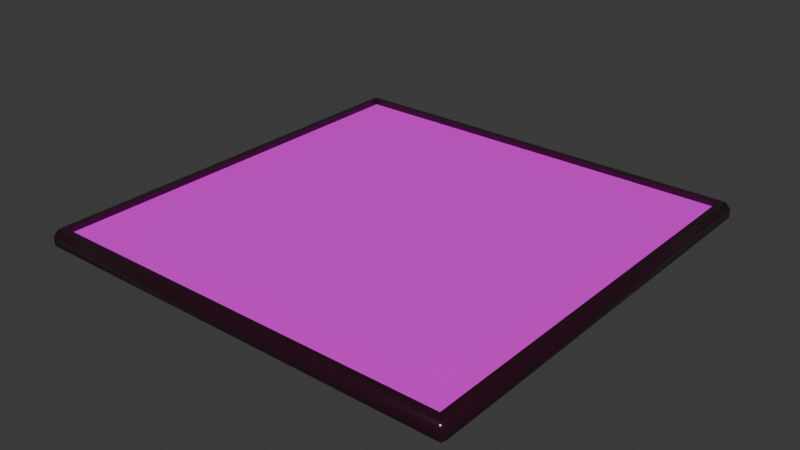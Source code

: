 # Source: WahahaBoard.blend  (saved by Blender 5.1.29; exported with 4.5.12 LTS)
import bpy
from mathutils import Matrix  # noqa: F401  (used for matrix-valued properties, if any)

bpy.ops.wm.read_factory_settings(use_empty=True)
scene = bpy.context.scene
scene.name = 'Scene'

# ---- collections
col_wahahaboard = bpy.data.collections.new('WahahaBoard'); scene.collection.children.link(col_wahahaboard)

# ---- images (referenced by path relative to the original .blend; pixels are not part of the script)
import os
ASSET_DIR = os.environ.get("B2B_ASSET_DIR", "")  # directory of the original .blend (textures are referenced by path, not embedded)
HERE = os.path.dirname(os.path.abspath(__file__))  # packed textures are extracted next to this script under _unpacked/

def load_image(name, relpath, width, height, colorspace="sRGB"):
    """Load a texture the original file referenced (path relative to the .blend, or extracted next to this script)."""
    p = next((c for c in (os.path.join(HERE, relpath), os.path.join(ASSET_DIR, relpath)) if relpath and os.path.exists(c)), "")
    if p:
        img = bpy.data.images.load(p, check_existing=True)
        img.name = name
    else:  # same state as the original file: an image datablock whose file is absent (Cycles renders it pink)
        img = bpy.data.images.new(name, width, height)
        img.source = "FILE"
        img.filepath = "//" + (relpath or name)
    img.colorspace_settings.name = colorspace
    return img
img_coloauu = load_image('ColoAuu', '', 1024, 1024, 'sRGB')

# ---- materials (node trees are filled in below, after node groups)
mat_wahahabaseing = bpy.data.materials.new('WahahaBaseing')
mat_wahahabaseing.alpha_threshold = 0.0
mat_wahahabaseing.use_backface_culling_lightprobe_volume = False
mat_wahahabaseing.diffuse_color = (0.02155, 0.006816, 0.00263, 1.0)
mat_wahahabaseing.roughness = 0.09817
mat_wahahabaseing.line_color = (0.0, 0.0, 0.0, 1.0)
mat_wahahainsertimage = bpy.data.materials.new('WahahaInsertImage')
mat_wahahainsertimage.diffuse_color = (0.01589, 0.1712, 0.8, 1.0)
mat_wahahainsertbottomimage = bpy.data.materials.new('WahahaInsertBottomImage')
mat_wahahainsertbottomimage.diffuse_color = (0.1147, 0.8, 0.06768, 1.0)
mat_wahahainsertbottomimage.roughness = 0.09863

# ---- node groups
ng_smooth_by_angle = bpy.data.node_groups.new('Smooth by Angle', 'GeometryNodeTree')
_s = ng_smooth_by_angle.interface.new_socket(name='Mesh', in_out='OUTPUT', socket_type='NodeSocketGeometry')
_s = ng_smooth_by_angle.interface.new_socket(name='Mesh', in_out='INPUT', socket_type='NodeSocketGeometry')
_s = ng_smooth_by_angle.interface.new_socket(name='Angle', in_out='INPUT', socket_type='NodeSocketFloat')
_s.subtype = 'ANGLE'
_s.default_value = 0.5236
_s.min_value = 0.0
_s.max_value = 3.142
_s.description = 'Maximum face angle for smooth edges'
_s = ng_smooth_by_angle.interface.new_socket(name='Ignore Sharpness', in_out='INPUT', socket_type='NodeSocketBool')
_s.force_non_field = True
ng_smooth_by_angle.is_modifier = True
_N = ng_smooth_by_angle.nodes; _L = ng_smooth_by_angle.links
n0 = _N.new('GeometryNodeSetShadeSmooth'); n0.name = 'Set Shade Smooth'; n0.location = (120, -80)
n0.domain = 'EDGE'
n1 = _N.new('GeometryNodeSetShadeSmooth'); n1.name = 'Set Shade Smooth.001'; n1.location = (300, -80)
n2 = _N.new('NodeGroupOutput'); n2.name = 'Group Output'; n2.location = (480, -80)
n3 = _N.new('GeometryNodeInputMeshEdgeAngle'); n3.name = 'Edge Angle'; n3.location = (-440, -240)
n4 = _N.new('NodeGroupInput'); n4.name = 'Group Input'; n4.location = (-80, -80)
n5 = _N.new('GeometryNodeInputEdgeSmooth'); n5.name = 'Is Edge Smooth'; n5.location = (-260, -120)
n6 = _N.new('GeometryNodeInputShadeSmooth'); n6.name = 'Is Shade Smooth'; n6.location = (-440, -397)
n7 = _N.new('FunctionNodeCompare'); n7.name = 'Compare'; n7.location = (-260, -260)
n7.operation = 'LESS_EQUAL'
n7.inputs[6].default_value = (0.0, 0.0, 0.0, 0.0)
n7.inputs[7].default_value = (0.0, 0.0, 0.0, 0.0)
n8 = _N.new('FunctionNodeBooleanMath'); n8.name = 'Boolean Math.001'; n8.location = (-80, -260)
n9 = _N.new('NodeGroupInput'); n9.name = 'Group Input.001'; n9.location = (-440, -329)
n10 = _N.new('NodeGroupInput'); n10.name = 'Group Input.002'; n10.location = (-259, -189)
n11 = _N.new('FunctionNodeBooleanMath'); n11.name = 'Boolean Math'; n11.location = (-80, -149)
n11.operation = 'OR'
n12 = _N.new('FunctionNodeBooleanMath'); n12.name = 'Boolean Math.002'; n12.location = (-260, -380)
n12.operation = 'OR'
n13 = _N.new('NodeGroupInput'); n13.name = 'Group Input.003'; n13.location = (-440, -460)
_L.new(n3.outputs[0], n7.inputs[0])
_L.new(n1.outputs[0], n2.inputs[0])
_L.new(n9.outputs[1], n7.inputs[1])
_L.new(n7.outputs[0], n8.inputs[0])
_L.new(n4.outputs[0], n0.inputs[0])
_L.new(n0.outputs[0], n1.inputs[0])
_L.new(n8.outputs[0], n0.inputs[2])
_L.new(n10.outputs[2], n11.inputs[1])
_L.new(n5.outputs[0], n11.inputs[0])
_L.new(n11.outputs[0], n0.inputs[1])
_L.new(n13.outputs[2], n12.inputs[1])
_L.new(n6.outputs[0], n12.inputs[0])
_L.new(n12.outputs[0], n8.inputs[1])
n2.is_active_output = True

# ---- material node trees
mat_wahahabaseing.use_nodes = True; mat_wahahabaseing.node_tree.nodes.clear()
_N = mat_wahahabaseing.node_tree.nodes; _L = mat_wahahabaseing.node_tree.links
n0 = _N.new('ShaderNodeOutputMaterial'); n0.name = 'Material Output'; n0.location = (200, 100)
n1 = _N.new('ShaderNodeBsdfPrincipled'); n1.name = 'Principled BSDF'; n1.location = (-200, 100)
n1.inputs[0].default_value = (0.02475, 0.005123, 0.01316, 1.0)
n1.inputs[2].default_value = 0.1382
_L.new(n1.outputs[0], n0.inputs[0])
n0.is_active_output = True
mat_wahahainsertimage.use_nodes = True; mat_wahahainsertimage.node_tree.nodes.clear()
_N = mat_wahahainsertimage.node_tree.nodes; _L = mat_wahahainsertimage.node_tree.links
n0 = _N.new('ShaderNodeBsdfPrincipled'); n0.name = 'Principled BSDF'; n0.location = (-200, 100)
n1 = _N.new('ShaderNodeOutputMaterial'); n1.name = 'Material Output'; n1.location = (200, 100)
n2 = _N.new('ShaderNodeTexImage'); n2.name = 'Image Texture'; n2.location = (-490, 80)
n2.image = img_coloauu
_L.new(n0.outputs[0], n1.inputs[0])
_L.new(n2.outputs[0], n0.inputs[0])
n1.is_active_output = True
mat_wahahainsertbottomimage.use_nodes = True; mat_wahahainsertbottomimage.node_tree.nodes.clear()
_N = mat_wahahainsertbottomimage.node_tree.nodes; _L = mat_wahahainsertbottomimage.node_tree.links
n0 = _N.new('ShaderNodeBsdfPrincipled'); n0.name = 'Principled BSDF'; n0.location = (-200, 100)
n0.inputs[2].default_value = 0.1181
n1 = _N.new('ShaderNodeOutputMaterial'); n1.name = 'Material Output'; n1.location = (200, 100)
n2 = _N.new('ShaderNodeTexImage'); n2.name = 'Image Texture'; n2.location = (-490, 80)
n2.image = img_coloauu
_L.new(n0.outputs[0], n1.inputs[0])
_L.new(n2.outputs[0], n0.inputs[0])
n1.is_active_output = True

# ---- world
world_world = bpy.data.worlds.new('World'); scene.world = world_world
world_world.use_nodes = True; world_world.node_tree.nodes.clear()
_N = world_world.node_tree.nodes; _L = world_world.node_tree.links
n0 = _N.new('ShaderNodeOutputWorld'); n0.name = 'World Output'; n0.location = (200, 100)
n1 = _N.new('ShaderNodeBackground'); n1.name = 'Background'; n1.location = (-200, 100)
n1.inputs[0].default_value = (0.05088, 0.05088, 0.05088, 1.0)
_L.new(n1.outputs[0], n0.inputs[0])
n0.is_active_output = True
world_world.color = (0.05088, 0.05088, 0.05088)
world_world.sun_shadow_jitter_overblur = 0.0

# ---- meshes
me_cube = bpy.data.meshes.new('Cube')
me_cube.from_pydata([(0.95, 0.95, 0.09), (0.95, -0.95, 0.09), (-0.95, 0.95, 0.09), (-0.95, -0.95, 0.09), (0.95, -0.95, 0.065), (-0.95, -0.95, 0.065), (0.95, 0.95, 0.065), (-0.95, 0.95, 0.065), (0.975, 0.975, -3.725e-08), (0.975, 1.0, 0.025), (1.0, 0.975, 0.025), (1.0, -0.975, 0.025), (0.975, -1.0, 0.025), (0.975, -0.975, -3.725e-08), (-1.0, 0.975, 0.025), (-0.975, 1.0, 0.025), (-0.975, 0.975, -3.725e-08), (-0.975, -0.975, -3.725e-08), (-0.975, -1.0, 0.025), (-1.0, -0.975, 0.025), (1.0, -0.975, 0.065), (0.975, -0.975, 0.09), (0.975, -1.0, 0.065), (-1.0, -0.975, 0.065), (-0.975, -1.0, 0.065), (-0.975, -0.975, 0.09), (0.975, 1.0, 0.065), (0.975, 0.975, 0.09), (1.0, 0.975, 0.065), (-0.975, 1.0, 0.065), (-1.0, 0.975, 0.065), (-0.975, 0.975, 0.09)], [], [(2, 3, 5, 7), (6, 7, 5, 4), (3, 1, 4, 5), (0, 2, 7, 6), (1, 0, 6, 4), (8, 9, 10), (11, 12, 13), (14, 15, 16), (17, 18, 19), (20, 21, 22), (23, 24, 25), (26, 27, 28), (29, 30, 31), (16, 17, 19, 14), (8, 16, 15, 9), (28, 10, 9, 26), (18, 24, 23, 19), (22, 12, 11, 20), (29, 15, 14, 30), (21, 25, 24, 22), (27, 21, 20, 28), (17, 13, 12, 18), (25, 31, 30, 23), (31, 27, 26, 29), (13, 8, 10, 11), (15, 29, 26, 9), (10, 28, 20, 11), (16, 8, 13, 17), (12, 22, 24, 18), (19, 23, 30, 14), (0, 1, 21, 27), (1, 3, 25, 21), (3, 2, 31, 25), (2, 0, 27, 31)])
me_cube.polygons.foreach_set('use_smooth', [True] * 34)
me_cube.polygons.foreach_set('material_index', [0, 1, 0, 0, 0, 0, 0, 0, 0, 0, 0, 0, 0, 0, 0, 0, 0, 0, 0, 0, 0, 0, 0, 0, 0, 0, 0, 2, 0, 0, 0, 0, 0, 0])
_uv = me_cube.uv_layers.new(name='UVMap')
_uv.uv.foreach_set('vector', [0.9773, 0.01124, 0.01113, 0.02237, 9.94e-05, 0.01024, 0.9896, 9.945e-05, 1.0, 1.0, 0.0, 1.0, 0.0, 0.0, 1.0, 0.0, 0.01113, 0.02237, 0.01235, 0.9888, 9.94e-05, 0.9999, 9.94e-05, 0.01024, 0.9775, 0.9787, 0.9773, 0.01124, 0.9896, 9.945e-05, 0.9885, 0.9909, 0.01235, 0.9888, 0.9775, 0.9787, 0.9885, 0.9909, 9.94e-05, 0.9999, 0.9113, 0.9144, 0.9271, 0.9183, 0.9145, 0.93, 0.07436, 0.9379, 0.06162, 0.9263, 0.07741, 0.9222, 0.9151, 0.06227, 0.9279, 0.07391, 0.9121, 0.07798, 0.07722, 0.08686, 0.06151, 0.08378, 0.0731, 0.07107, 0.06023, 0.9571, 0.02379, 0.9762, 0.04253, 0.9394, 0.05997, 0.05211, 0.04244, 0.06969, 0.02359, 0.03371, 0.9462, 0.9313, 0.9651, 0.9674, 0.9288, 0.9491, 0.947, 0.06077, 0.9293, 0.04305, 0.9658, 0.02384, 0.9121, 0.07798, 0.07722, 0.08686, 0.0731, 0.07107, 0.9151, 0.06227, 0.9113, 0.9144, 0.9121, 0.07798, 0.9279, 0.07391, 0.9271, 0.9183, 0.9288, 0.9491, 0.9145, 0.93, 0.9271, 0.9183, 0.9462, 0.9313, 0.06151, 0.08378, 0.04244, 0.06969, 0.05997, 0.05211, 0.0731, 0.07107, 0.04253, 0.9394, 0.06162, 0.9263, 0.07436, 0.9379, 0.06023, 0.9571, 0.947, 0.06077, 0.9279, 0.07391, 0.9151, 0.06227, 0.9293, 0.04305, 0.02379, 0.9762, 0.02359, 0.03371, 0.04244, 0.06969, 0.04253, 0.9394, 0.9651, 0.9674, 0.02379, 0.9762, 0.06023, 0.9571, 0.9288, 0.9491, 0.07722, 0.08686, 0.07741, 0.9222, 0.06162, 0.9263, 0.06151, 0.08378, 0.02359, 0.03371, 0.9658, 0.02384, 0.9293, 0.04305, 0.05997, 0.05211, 0.9658, 0.02384, 0.9651, 0.9674, 0.9462, 0.9313, 0.947, 0.06077, 0.07741, 0.9222, 0.9113, 0.9144, 0.9145, 0.93, 0.07436, 0.9379, 0.9279, 0.07391, 0.947, 0.06077, 0.9462, 0.9313, 0.9271, 0.9183, 0.9145, 0.93, 0.9288, 0.9491, 0.06023, 0.9571, 0.07436, 0.9379, 1.0, 1.0, 0.0, 1.0, 0.0, 0.0, 1.0, 0.0, 0.06162, 0.9263, 0.04253, 0.9394, 0.04244, 0.06969, 0.06151, 0.08378, 0.0731, 0.07107, 0.05997, 0.05211, 0.9293, 0.04305, 0.9151, 0.06227, 0.9775, 0.9787, 0.01235, 0.9888, 0.02379, 0.9762, 0.9651, 0.9674, 0.01235, 0.9888, 0.01113, 0.02237, 0.02359, 0.03371, 0.02379, 0.9762, 0.01113, 0.02237, 0.9773, 0.01124, 0.9658, 0.02384, 0.02359, 0.03371, 0.9773, 0.01124, 0.9775, 0.9787, 0.9651, 0.9674, 0.9658, 0.02384])
me_cube.materials.append(mat_wahahabaseing)
me_cube.materials.append(mat_wahahainsertimage)
me_cube.materials.append(mat_wahahainsertbottomimage)
me_cube.use_mirror_vertex_groups = False
me_cube.update()

# ---- objects
ob_wahahaboard = bpy.data.objects.new('WahahaBoard', me_cube)

# ---- transforms, parenting, visibility, modifiers, constraints
ob_wahahaboard.location = (0.0, 0.0, 0.0)
ob_wahahaboard.lock_rotations_4d = False
ob_wahahaboard.empty_display_type = 'ARROWS'
ob_wahahaboard.lineart.crease_threshold = 0.0
_m = ob_wahahaboard.modifiers.new('Smooth by Angle', 'NODES')
_m.node_group = ng_smooth_by_angle
_gi = [s.identifier for s in ng_smooth_by_angle.interface.items_tree if s.item_type == 'SOCKET' and s.in_out == 'INPUT']
_m[_gi[1]] = 0.7854  # Angle
_m.use_pin_to_last = True
_m.show_group_selector = False

# ---- collection membership
col_wahahaboard.objects.link(ob_wahahaboard)

# ---- scene / render settings (as saved in the file)
scene.frame_start = 1; scene.frame_end = 250; scene.frame_set(1)
scene.render.engine = 'BLENDER_EEVEE_NEXT'
scene.render.bake_bias = 0.0
scene.render.bake_samples = 0
scene.cycles.sampling_pattern = 'TABULATED_SOBOL'
scene.eevee.use_volume_custom_range = False
bpy.context.view_layer.update()

# ---- added for rendering (the .blend has no active camera and no usable light): camera, sun
cam_auto = bpy.data.cameras.new('AutoCamera')
cam_auto.lens = 50.0
cam_auto.sensor_width = 36.0
cam_auto.clip_end = 1000.0
ob_auto_camera = bpy.data.objects.new('AutoCamera', cam_auto)
scene.collection.objects.link(ob_auto_camera)
ob_auto_camera.location = (2.61825, -3.14191, 2.1396)
ob_auto_camera.rotation_euler = (1.09748, -7.21219e-08, 0.694738)
scene.camera = ob_auto_camera
light_auto_sun = bpy.data.lights.new('AutoSun', 'SUN')
light_auto_sun.energy = 3.0
light_auto_sun.angle = 0.0523599
ob_auto_sun = bpy.data.objects.new('AutoSun', light_auto_sun)
scene.collection.objects.link(ob_auto_sun)
ob_auto_sun.rotation_euler = (0.872665, 0.174533, 0.523599)
bpy.context.view_layer.update()
